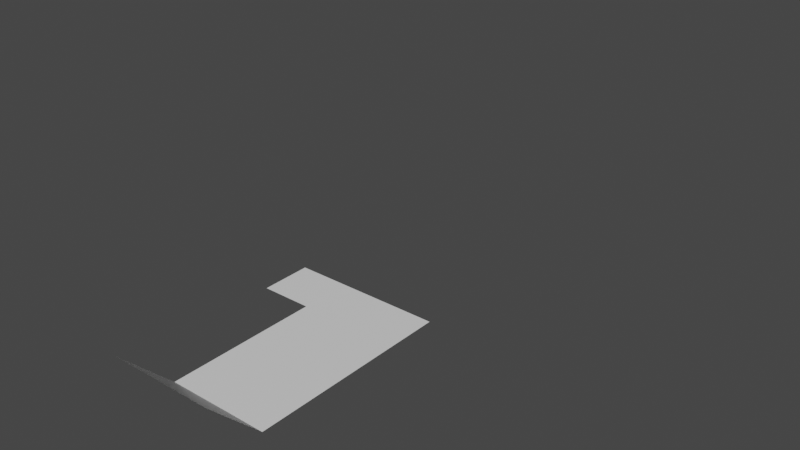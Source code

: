 # Source: square_tiles.blend  (saved by Blender 3.4.6; exported with 4.5.12 LTS)
import bpy
from mathutils import Matrix  # noqa: F401  (used for matrix-valued properties, if any)

bpy.ops.wm.read_factory_settings(use_empty=True)
scene = bpy.context.scene
scene.name = 'Scene'

# ---- collections
col_collection = bpy.data.collections.new('Collection'); scene.collection.children.link(col_collection)
col_tiles = bpy.data.collections.new('tiles'); scene.collection.children.link(col_tiles)
col_unfinished_tiles = bpy.data.collections.new('unfinished_tiles'); scene.collection.children.link(col_unfinished_tiles)
col_tiles_rotatable = bpy.data.collections.new('tiles_rotatable'); scene.collection.children.link(col_tiles_rotatable)

# ---- materials (node trees are filled in below, after node groups)
mat_material = bpy.data.materials.new('Material')
mat_material.alpha_threshold = 0.0
mat_material.use_transparent_shadow = False
mat_material.roughness = 0.5
mat_material.line_color = (0.0, 0.0, 0.0, 1.0)

# ---- material node trees
mat_material.use_nodes = True; mat_material.node_tree.nodes.clear()
_N = mat_material.node_tree.nodes; _L = mat_material.node_tree.links
n0 = _N.new('ShaderNodeOutputMaterial'); n0.name = 'Material Output'; n0.location = (300, 300)
n1 = _N.new('ShaderNodeBsdfPrincipled'); n1.name = 'Principled BSDF'; n1.location = (10, 300)
n1.distribution = 'GGX'
n1.subsurface_method = 'RANDOM_WALK_SKIN'
n1.inputs[3].default_value = 1.45
n1.inputs[27].default_value = (0.0, 0.0, 0.0, 1.0)
n1.inputs[28].default_value = 1.0
_L.new(n1.outputs[0], n0.inputs[0])
n0.is_active_output = True

# ---- world
world_world = bpy.data.worlds.new('World'); scene.world = world_world
world_world.use_nodes = True; world_world.node_tree.nodes.clear()
_N = world_world.node_tree.nodes; _L = world_world.node_tree.links
n0 = _N.new('ShaderNodeOutputWorld'); n0.name = 'World Output'; n0.location = (300, 300)
n1 = _N.new('ShaderNodeBackground'); n1.name = 'Background'; n1.location = (10, 300)
n1.inputs[0].default_value = (0.05088, 0.05088, 0.05088, 1.0)
_L.new(n1.outputs[0], n0.inputs[0])
n0.is_active_output = True
world_world.color = (0.05088, 0.05088, 0.05088)
world_world.use_sun_shadow = False
world_world.sun_shadow_jitter_overblur = 0.0

# ---- meshes
me_cube_003 = bpy.data.meshes.new('Cube.003')
me_cube_003.from_pydata([(0.5, 0.5, 1.0), (0.5, 0.5, 0.0), (0.5, -0.5, 1.0), (0.5, -0.5, 0.0), (-0.5, 0.5, 1.0), (-0.5, 0.5, 0.0), (-0.5, -0.5, 1.0), (-0.5, -0.5, 0.0)], [(5, 7), (1, 5), (0, 1), (7, 6), (2, 3), (4, 5), (2, 6), (0, 2), (7, 3), (6, 4), (4, 0), (3, 1)], [])
_uv = me_cube_003.uv_layers.new(name='UVMap')
_uv.uv.foreach_set('vector', [])
me_cube_003.materials.append(mat_material)
me_cube_003.use_mirror_vertex_groups = False
me_cube_003.update()
me_cube_004 = bpy.data.meshes.new('Cube.004')
me_cube_004.from_pydata([(0.5, 0.5, 1.0), (0.5, 0.5, 0.0), (0.5, -0.5, 1.0), (0.5, -0.5, 0.0), (-0.5, 0.5, 1.0), (-0.5, 0.5, 0.0), (-0.5, -0.5, 1.0), (-0.5, -0.5, 0.0)], [(5, 7), (1, 5), (0, 1), (7, 6), (2, 3), (4, 5), (2, 6), (0, 2), (7, 3), (6, 4), (4, 0), (3, 1)], [])
_uv = me_cube_004.uv_layers.new(name='UVMap')
_uv.uv.foreach_set('vector', [])
me_cube_004.materials.append(mat_material)
me_cube_004.use_mirror_vertex_groups = False
me_cube_004.update()
me_cube_011 = bpy.data.meshes.new('Cube.011')
me_cube_011.from_pydata([(0.5, 0.5, 0.0), (0.5, -0.5, 0.0), (-0.5, 0.5, 0.0), (-0.5, -0.5, 0.0)], [], [(2, 0, 1, 3)])
_uv = me_cube_011.uv_layers.new(name='UVMap')
_uv.uv.foreach_set('vector', [0.0, 0.0, 0.0, 0.0, 0.0, 0.0, 0.0, 0.0])
me_cube_011.materials.append(mat_material)
me_cube_011.use_mirror_vertex_groups = False
me_cube_011.update()
me_cube_013 = bpy.data.meshes.new('Cube.013')
me_cube_013.from_pydata([(0.5, 0.5, 0.0), (0.5, -0.5, 0.5), (0.5, 0.0, 0.0), (-0.5, 0.5, 0.0), (-0.5, -0.5, 0.5), (-0.5, 0.0, 0.0)], [], [(3, 0, 2, 5), (5, 2, 1, 4)])
_uv = me_cube_013.uv_layers.new(name='UVMap')
_uv.uv.foreach_set('vector', [0.0, 0.0, 0.0, 0.0, 0.0, 0.0, 0.0, 0.0, 0.0, 0.0, 0.0, 0.0, 0.0, 0.0, 0.0, 0.0])
me_cube_013.materials.append(mat_material)
me_cube_013.use_mirror_vertex_groups = False
me_cube_013.update()
me_cube_009 = bpy.data.meshes.new('Cube.009')
me_cube_009.from_pydata([(0.5, 0.0, 0.0), (0.5, -0.5, 0.0), (-0.5, 0.0, 0.0), (-0.5, -0.5, 0.0)], [], [(2, 0, 1, 3)])
_uv = me_cube_009.uv_layers.new(name='UVMap')
_uv.uv.foreach_set('vector', [0.0, 0.0, 0.0, 0.0, 0.0, 0.0, 0.0, 0.0])
me_cube_009.materials.append(mat_material)
me_cube_009.use_mirror_vertex_groups = False
me_cube_009.update()
me_cube_010 = bpy.data.meshes.new('Cube.010')
me_cube_010.from_pydata([(0.5, 0.0, 0.0), (0.5, -0.5, 0.0), (0.0, 0.0, 0.0), (0.0, -0.5, 0.0)], [], [(2, 0, 1, 3)])
_uv = me_cube_010.uv_layers.new(name='UVMap')
_uv.uv.foreach_set('vector', [0.0, 0.0, 0.0, 0.0, 0.0, 0.0, 0.0, 0.0])
me_cube_010.materials.append(mat_material)
me_cube_010.use_mirror_vertex_groups = False
me_cube_010.update()

# ---- objects
ob_cube = bpy.data.objects.new('Cube', me_cube_003)
ob_cube_001 = bpy.data.objects.new('Cube.001', me_cube_004)
ob_sand = bpy.data.objects.new('sand', me_cube_011)
ob_sand_grass_edge = bpy.data.objects.new('sand_grass_edge', me_cube_013)
ob_sand_edge = bpy.data.objects.new('sand_edge', me_cube_009)
ob_sand_corner = bpy.data.objects.new('sand_corner', me_cube_010)

# ---- transforms, parenting, visibility, modifiers, constraints
ob_cube.location = (0.0, 0.0, 0.0)
ob_cube.lock_rotations_4d = False
ob_cube.empty_display_type = 'ARROWS'
ob_cube.lineart.crease_threshold = 0.0
ob_cube_001.location = (0.0, 1.0, 0.0)
ob_cube_001.lock_rotations_4d = False
ob_cube_001.empty_display_type = 'ARROWS'
ob_cube_001.lineart.crease_threshold = 0.0
ob_sand.location = (0.0, -3.0, 0.0)
ob_sand.lock_rotations_4d = False
ob_sand.empty_display_type = 'ARROWS'
ob_sand.lineart.crease_threshold = 0.0
ob_sand_grass_edge.location = (0.0, -4.0, 0.0)
ob_sand_grass_edge.lock_rotations_4d = False
ob_sand_grass_edge.empty_display_type = 'ARROWS'
ob_sand_grass_edge.lineart.crease_threshold = 0.0
ob_sand_edge.location = (0.0, -2.0, 0.0)
ob_sand_edge.lock_rotations_4d = False
ob_sand_edge.empty_display_type = 'ARROWS'
ob_sand_edge.lineart.crease_threshold = 0.0
ob_sand_corner.location = (-1.0, -2.0, 0.0)
ob_sand_corner.lock_rotations_4d = False
ob_sand_corner.empty_display_type = 'ARROWS'
ob_sand_corner.lineart.crease_threshold = 0.0

# ---- collection membership
col_collection.objects.link(ob_cube)
col_collection.objects.link(ob_cube_001)
col_tiles.objects.link(ob_sand)
col_unfinished_tiles.objects.link(ob_sand_grass_edge)
col_tiles_rotatable.objects.link(ob_sand_edge)
col_tiles_rotatable.objects.link(ob_sand_corner)

# ---- scene / render settings (as saved in the file)
scene.frame_start = 1; scene.frame_end = 250; scene.frame_set(1)
scene.render.engine = 'BLENDER_EEVEE_NEXT'
scene.cycles.sampling_pattern = 'TABULATED_SOBOL'
scene.cycles.use_light_tree = False
scene.view_settings.view_transform = 'Filmic'
bpy.context.view_layer.update()

# ---- added for rendering (the .blend has no active camera and no usable light): camera, sun
cam_auto = bpy.data.cameras.new('AutoCamera')
cam_auto.lens = 50.0
cam_auto.sensor_width = 36.0
cam_auto.clip_end = 1000.0
ob_auto_camera = bpy.data.objects.new('AutoCamera', cam_auto)
scene.collection.objects.link(ob_auto_camera)
ob_auto_camera.location = (5.54652, -8.45582, 5.13721)
ob_auto_camera.rotation_euler = (1.09748, -7.21219e-08, 0.694738)
scene.camera = ob_auto_camera
light_auto_sun = bpy.data.lights.new('AutoSun', 'SUN')
light_auto_sun.energy = 3.0
light_auto_sun.angle = 0.0523599
ob_auto_sun = bpy.data.objects.new('AutoSun', light_auto_sun)
scene.collection.objects.link(ob_auto_sun)
ob_auto_sun.rotation_euler = (0.872665, 0.174533, 0.523599)
bpy.context.view_layer.update()
